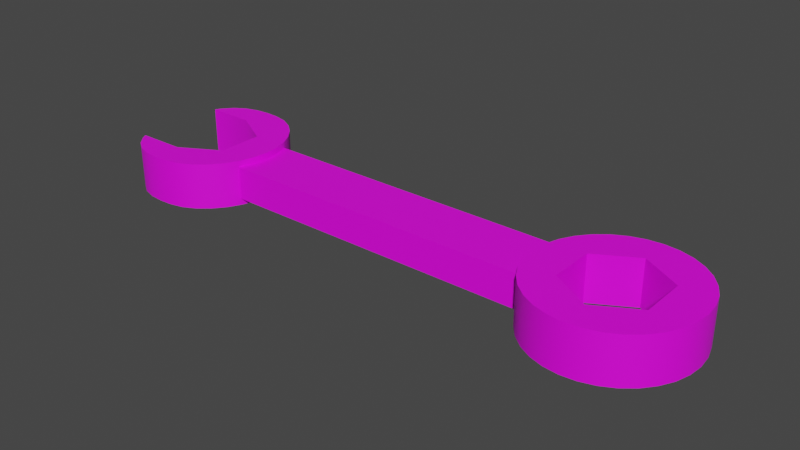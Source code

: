 # Source: Wrench2.blend  (saved by Blender 4.0.36; exported with 4.5.12 LTS)
import bpy
from mathutils import Matrix  # noqa: F401  (used for matrix-valued properties, if any)

bpy.ops.wm.read_factory_settings(use_empty=True)
scene = bpy.context.scene
scene.name = 'Scene'

# ---- collections
col_collection = bpy.data.collections.new('Collection'); scene.collection.children.link(col_collection)

# ---- images (referenced by path relative to the original .blend; pixels are not part of the script)
import os
ASSET_DIR = os.environ.get("B2B_ASSET_DIR", "")  # directory of the original .blend (textures are referenced by path, not embedded)
HERE = os.path.dirname(os.path.abspath(__file__))  # packed textures are extracted next to this script under _unpacked/

def load_image(name, relpath, width, height, colorspace="sRGB"):
    """Load a texture the original file referenced (path relative to the .blend, or extracted next to this script)."""
    p = next((c for c in (os.path.join(HERE, relpath), os.path.join(ASSET_DIR, relpath)) if relpath and os.path.exists(c)), "")
    if p:
        img = bpy.data.images.load(p, check_existing=True)
        img.name = name
    else:  # same state as the original file: an image datablock whose file is absent (Cycles renders it pink)
        img = bpy.data.images.new(name, width, height)
        img.source = "FILE"
        img.filepath = "//" + (relpath or name)
    img.colorspace_settings.name = colorspace
    return img
img_untitled = load_image('Untitled', 'Wrench2_AO.png', 1024, 1024, 'sRGB')

# ---- materials (node trees are filled in below, after node groups)
mat_material = bpy.data.materials.new('Material')
mat_material.alpha_threshold = 0.0
mat_material.roughness = 0.5
mat_material.line_color = (0.0, 0.0, 0.0, 1.0)

# ---- node groups
ng_auto_smooth = bpy.data.node_groups.new('Auto Smooth', 'GeometryNodeTree')
_s = ng_auto_smooth.interface.new_socket(name='Geometry', in_out='OUTPUT', socket_type='NodeSocketGeometry')
_s = ng_auto_smooth.interface.new_socket(name='Geometry', in_out='INPUT', socket_type='NodeSocketGeometry')
_s = ng_auto_smooth.interface.new_socket(name='Angle', in_out='INPUT', socket_type='NodeSocketFloat')
_s.subtype = 'ANGLE'
_s.min_value = 0.0
_s.max_value = 3.142
ng_auto_smooth.is_modifier = True
_N = ng_auto_smooth.nodes; _L = ng_auto_smooth.links
n0 = _N.new('NodeGroupOutput'); n0.name = 'Group Output'; n0.location = (480, -100)
n1 = _N.new('NodeGroupInput'); n1.name = 'Group Input'; n1.location = (-420, -300)
n2 = _N.new('NodeGroupInput'); n2.name = 'Group Input.001'; n2.location = (-60, -100)
n3 = _N.new('GeometryNodeSetShadeSmooth'); n3.name = 'Set Shade Smooth'; n3.location = (120, -100)
n3.domain = 'EDGE'
n4 = _N.new('GeometryNodeSetShadeSmooth'); n4.name = 'Set Shade Smooth.001'; n4.location = (300, -100)
n5 = _N.new('GeometryNodeInputMeshEdgeAngle'); n5.name = 'Edge Angle'; n5.location = (-420, -220)
n6 = _N.new('GeometryNodeInputEdgeSmooth'); n6.name = 'Is Edge Smooth'; n6.location = (-60, -160)
n7 = _N.new('GeometryNodeInputShadeSmooth'); n7.name = 'Is Face Smooth'; n7.location = (-240, -340)
n8 = _N.new('FunctionNodeBooleanMath'); n8.name = 'Boolean Math'; n8.location = (-60, -220)
n9 = _N.new('FunctionNodeCompare'); n9.name = 'Compare'; n9.location = (-240, -180)
n9.operation = 'LESS_EQUAL'
_L.new(n5.outputs[0], n9.inputs[0])
_L.new(n4.outputs[0], n0.inputs[0])
_L.new(n1.outputs[1], n9.inputs[1])
_L.new(n9.outputs[0], n8.inputs[0])
_L.new(n7.outputs[0], n8.inputs[1])
_L.new(n2.outputs[0], n3.inputs[0])
_L.new(n6.outputs[0], n3.inputs[1])
_L.new(n3.outputs[0], n4.inputs[0])
_L.new(n8.outputs[0], n3.inputs[2])
n0.is_active_output = True

# ---- material node trees
mat_material.use_nodes = True; mat_material.node_tree.nodes.clear()
_N = mat_material.node_tree.nodes; _L = mat_material.node_tree.links
n0 = _N.new('ShaderNodeOutputMaterial'); n0.name = 'Material Output'; n0.location = (300, 300)
n1 = _N.new('ShaderNodeTexImage'); n1.name = 'Image Texture'; n1.location = (-392, 214)
n1.image = img_untitled
n2 = _N.new('ShaderNodeBsdfPrincipled'); n2.name = 'Principled BSDF'; n2.location = (10, 300)
n2.distribution = 'GGX'
n2.subsurface_method = 'RANDOM_WALK_SKIN'
n2.inputs[3].default_value = 1.45
n2.inputs[27].default_value = (0.0, 0.0, 0.0, 1.0)
n2.inputs[28].default_value = 1.0
_L.new(n2.outputs[0], n0.inputs[0])
_L.new(n1.outputs[0], n2.inputs[0])
n0.is_active_output = True

# ---- world
world_world = bpy.data.worlds.new('World'); scene.world = world_world
world_world.use_nodes = True; world_world.node_tree.nodes.clear()
_N = world_world.node_tree.nodes; _L = world_world.node_tree.links
n0 = _N.new('ShaderNodeOutputWorld'); n0.name = 'World Output'; n0.location = (300, 300)
n1 = _N.new('ShaderNodeBackground'); n1.name = 'Background'; n1.location = (10, 300)
n1.inputs[0].default_value = (0.05088, 0.05088, 0.05088, 1.0)
_L.new(n1.outputs[0], n0.inputs[0])
n0.is_active_output = True
world_world.color = (0.05088, 0.05088, 0.05088)
world_world.use_sun_shadow = False
world_world.sun_shadow_jitter_overblur = 0.0

# ---- meshes
me_cube_002 = bpy.data.meshes.new('Cube.002')
me_cube_002.from_pydata([(-0.07166, -0.01222, -0.006618), (-0.07166, -0.01222, 0.006618), (-0.07166, 0.01222, -0.006618), (-0.07166, 0.01222, 0.006618), (0.06879, -0.01222, -0.006618), (0.06879, -0.01222, 0.006618), (0.06879, 0.01222, -0.006618), (0.06879, 0.01222, 0.006618), (-0.09599, 0.02981, -0.009248), (-0.1015, 0.02938, -0.009248), (-0.1069, 0.02777, -0.009248), (-0.1115, 0.02477, -0.009248), (-0.115, 0.02082, -0.009248), (-0.115, -0.02082, -0.009248), (-0.1115, -0.02477, -0.009248), (-0.1069, -0.02777, -0.009248), (-0.1015, -0.02938, -0.009248), (-0.09599, -0.02981, -0.009248), (-0.09044, -0.02954, -0.009248), (-0.08486, -0.0283, -0.009248), (-0.07965, -0.02563, -0.009248), (-0.07509, -0.0218, -0.009248), (-0.07132, -0.01713, -0.009248), (-0.06849, -0.0118, -0.009248), (-0.06674, -0.006014, -0.009248), (-0.06615, -9.975e-12, -0.009248), (-0.06674, 0.006014, -0.009248), (-0.06849, 0.0118, -0.009248), (-0.07132, 0.01713, -0.009248), (-0.07509, 0.0218, -0.009248), (-0.07965, 0.02563, -0.009248), (-0.08486, 0.0283, -0.009248), (-0.09044, 0.02954, -0.009248), (-0.1163, 0.01856, -0.009248), (-0.1163, -0.01856, -0.009248), (-0.09704, 0.01836, -0.009248), (-0.09704, -0.01836, -0.009248), (-0.08096, -0.009248, -0.009248), (-0.08096, 0.009248, -0.009248), (0.08798, 0.03083, -0.009248), (0.08196, 0.03023, -0.009248), (0.07618, 0.02848, -0.009248), (0.07085, 0.02563, -0.009248), (0.06618, 0.0218, -0.009248), (0.06235, 0.01713, -0.009248), (0.0595, 0.0118, -0.009248), (0.05774, 0.006014, -0.009248), (0.05715, -9.975e-12, -0.009248), (0.05774, -0.006014, -0.009248), (0.0595, -0.0118, -0.009248), (0.06235, -0.01713, -0.009248), (0.06618, -0.0218, -0.009248), (0.07085, -0.02563, -0.009248), (0.07618, -0.02848, -0.009248), (0.08196, -0.03023, -0.009248), (0.08798, -0.03083, -0.009248), (0.09399, -0.03023, -0.009248), (0.09977, -0.02848, -0.009248), (0.1051, -0.02563, -0.009248), (0.1098, -0.0218, -0.009248), (0.1136, -0.01713, -0.009248), (0.1165, -0.0118, -0.009248), (0.1182, -0.006014, -0.009248), (0.1188, -9.975e-12, -0.009248), (0.1182, 0.006014, -0.009248), (0.1165, 0.0118, -0.009248), (0.1136, 0.01713, -0.009248), (0.1098, 0.0218, -0.009248), (0.1051, 0.02563, -0.009248), (0.09977, 0.02848, -0.009248), (0.09399, 0.03023, -0.009248), (0.08798, 0.0185, -0.009248), (0.07196, 0.009248, -0.009248), (0.07196, -0.009248, -0.009248), (0.08798, -0.0185, -0.009248), (0.104, -0.009248, -0.009248), (0.104, 0.009248, -0.009248), (-0.09599, 0.02981, 0.009248), (-0.1015, 0.02938, 0.009248), (-0.1069, 0.02777, 0.009248), (-0.1115, 0.02477, 0.009248), (-0.115, 0.02082, 0.009248), (-0.115, -0.02082, 0.009248), (-0.1115, -0.02477, 0.009248), (-0.1069, -0.02777, 0.009248), (-0.1015, -0.02938, 0.009248), (-0.09599, -0.02981, 0.009248), (-0.09044, -0.02954, 0.009248), (-0.08486, -0.0283, 0.009248), (-0.07965, -0.02563, 0.009248), (-0.07509, -0.0218, 0.009248), (-0.07132, -0.01713, 0.009248), (-0.06849, -0.0118, 0.009248), (-0.06674, -0.006014, 0.009248), (-0.06615, -9.975e-12, 0.009248), (-0.06674, 0.006014, 0.009248), (-0.06849, 0.0118, 0.009248), (-0.07132, 0.01713, 0.009248), (-0.07509, 0.0218, 0.009248), (-0.07965, 0.02563, 0.009248), (-0.08486, 0.0283, 0.009248), (-0.09044, 0.02954, 0.009248), (-0.1163, 0.01856, 0.009248), (-0.1163, -0.01856, 0.009248), (-0.09704, 0.01836, 0.009248), (-0.09704, -0.01836, 0.009248), (-0.08096, -0.009248, 0.009248), (-0.08096, 0.009248, 0.009248), (0.08798, 0.03083, 0.009248), (0.08196, 0.03023, 0.009248), (0.07618, 0.02848, 0.009248), (0.07085, 0.02563, 0.009248), (0.06618, 0.0218, 0.009248), (0.06235, 0.01713, 0.009248), (0.0595, 0.0118, 0.009248), (0.05774, 0.006014, 0.009248), (0.05715, -9.975e-12, 0.009248), (0.05774, -0.006014, 0.009248), (0.0595, -0.0118, 0.009248), (0.06235, -0.01713, 0.009248), (0.06618, -0.0218, 0.009248), (0.07085, -0.02563, 0.009248), (0.07618, -0.02848, 0.009248), (0.08196, -0.03023, 0.009248), (0.08798, -0.03083, 0.009248), (0.09399, -0.03023, 0.009248), (0.09977, -0.02848, 0.009248), (0.1051, -0.02563, 0.009248), (0.1098, -0.0218, 0.009248), (0.1136, -0.01713, 0.009248), (0.1165, -0.0118, 0.009248), (0.1182, -0.006014, 0.009248), (0.1188, -9.975e-12, 0.009248), (0.1182, 0.006014, 0.009248), (0.1165, 0.0118, 0.009248), (0.1136, 0.01713, 0.009248), (0.1098, 0.0218, 0.009248), (0.1051, 0.02563, 0.009248), (0.09977, 0.02848, 0.009248), (0.09399, 0.03023, 0.009248), (0.08798, 0.0185, 0.009248), (0.07196, 0.009248, 0.009248), (0.07196, -0.009248, 0.009248), (0.08798, -0.0185, 0.009248), (0.104, -0.009248, 0.009248), (0.104, 0.009248, 0.009248)], [], [(3, 6, 2), (5, 0, 4), (6, 0, 2), (3, 5, 7), (111, 112, 141), (20, 36, 37), (58, 57, 74), (144, 143, 127), (106, 94, 107), (94, 24, 25), (95, 25, 26), (96, 26, 27), (97, 27, 28), (98, 28, 29), (99, 29, 30), (100, 30, 31), (101, 31, 32), (77, 32, 8), (82, 34, 13), (104, 33, 35), (78, 8, 9), (103, 36, 34), (79, 9, 10), (105, 37, 36), (80, 10, 11), (81, 11, 12), (107, 35, 38), (102, 12, 33), (83, 13, 14), (84, 14, 15), (85, 15, 16), (86, 16, 17), (87, 17, 18), (88, 18, 19), (89, 19, 20), (90, 20, 21), (91, 21, 22), (92, 22, 23), (93, 23, 24), (38, 106, 107), (68, 76, 71), (120, 50, 51), (134, 64, 65), (121, 51, 52), (135, 65, 66), (122, 52, 53), (109, 39, 40), (136, 66, 67), (123, 53, 54), (110, 40, 41), (137, 67, 68), (124, 54, 55), (111, 41, 42), (138, 68, 69), (125, 55, 56), (112, 42, 43), (139, 69, 70), (126, 56, 57), (113, 43, 44), (108, 70, 39), (127, 57, 58), (114, 44, 45), (140, 72, 71), (128, 58, 59), (115, 45, 46), (141, 73, 72), (129, 59, 60), (116, 46, 47), (142, 74, 73), (130, 60, 61), (117, 47, 48), (143, 75, 74), (131, 61, 62), (118, 48, 49), (144, 76, 75), (132, 62, 63), (119, 49, 50), (145, 71, 76), (133, 63, 64), (3, 7, 6), (5, 1, 0), (6, 4, 0), (3, 1, 5), (112, 113, 141), (113, 114, 141), (114, 115, 141), (115, 116, 141), (116, 117, 142), (117, 118, 142), (118, 119, 142), (119, 120, 142), (120, 121, 142), (121, 122, 143), (142, 121, 143), (122, 123, 143), (123, 124, 143), (141, 140, 111), (140, 108, 109), (140, 109, 110), (140, 110, 111), (142, 141, 116), (24, 23, 37), (23, 22, 37), (22, 21, 37), (21, 20, 37), (20, 19, 36), (19, 18, 36), (18, 17, 36), (17, 16, 36), (16, 15, 36), (15, 14, 36), (14, 13, 36), (13, 34, 36), (25, 24, 37), (27, 26, 38), (26, 25, 38), (29, 28, 38), (28, 27, 38), (31, 30, 35), (30, 29, 38), (8, 32, 35), (32, 31, 35), (10, 9, 35), (9, 8, 35), (12, 11, 35), (11, 10, 35), (35, 33, 12), (30, 38, 35), (38, 25, 37), (51, 50, 73), (74, 75, 58), (75, 60, 59), (51, 73, 52), (73, 74, 52), (53, 52, 74), (55, 54, 74), (54, 53, 74), (57, 56, 74), (56, 55, 74), (59, 58, 75), (143, 124, 125), (125, 126, 143), (126, 127, 143), (127, 128, 144), (128, 129, 144), (129, 130, 144), (130, 131, 144), (131, 132, 144), (132, 133, 145), (133, 134, 145), (134, 135, 145), (135, 136, 145), (136, 137, 145), (137, 138, 140), (138, 139, 140), (139, 108, 140), (140, 145, 137), (132, 145, 144), (79, 80, 104), (80, 81, 104), (81, 102, 104), (77, 78, 104), (78, 79, 104), (100, 101, 104), (101, 77, 104), (98, 99, 107), (99, 100, 104), (107, 99, 104), (96, 97, 107), (97, 98, 107), (94, 95, 107), (95, 96, 107), (92, 93, 106), (93, 94, 106), (90, 91, 106), (91, 92, 106), (88, 89, 105), (89, 90, 106), (86, 87, 105), (87, 88, 105), (84, 85, 105), (85, 86, 105), (82, 83, 105), (83, 84, 105), (105, 103, 82), (89, 106, 105), (94, 93, 24), (95, 94, 25), (96, 95, 26), (97, 96, 27), (98, 97, 28), (99, 98, 29), (100, 99, 30), (101, 100, 31), (77, 101, 32), (82, 103, 34), (104, 102, 33), (78, 77, 8), (103, 105, 36), (79, 78, 9), (105, 106, 37), (80, 79, 10), (81, 80, 11), (107, 104, 35), (102, 81, 12), (83, 82, 13), (84, 83, 14), (85, 84, 15), (86, 85, 16), (87, 86, 17), (88, 87, 18), (89, 88, 19), (90, 89, 20), (91, 90, 21), (92, 91, 22), (93, 92, 23), (38, 37, 106), (72, 73, 47), (73, 50, 49), (72, 47, 46), (49, 48, 73), (48, 47, 73), (46, 45, 72), (45, 44, 72), (44, 43, 72), (43, 42, 72), (42, 41, 71), (41, 40, 71), (40, 39, 71), (39, 70, 71), (70, 69, 71), (69, 68, 71), (68, 67, 76), (67, 66, 76), (66, 65, 76), (65, 64, 76), (64, 63, 76), (63, 62, 75), (76, 63, 75), (62, 61, 75), (61, 60, 75), (72, 42, 71), (120, 119, 50), (134, 133, 64), (121, 120, 51), (135, 134, 65), (122, 121, 52), (109, 108, 39), (136, 135, 66), (123, 122, 53), (110, 109, 40), (137, 136, 67), (124, 123, 54), (111, 110, 41), (138, 137, 68), (125, 124, 55), (112, 111, 42), (139, 138, 69), (126, 125, 56), (113, 112, 43), (108, 139, 70), (127, 126, 57), (114, 113, 44), (140, 141, 72), (128, 127, 58), (115, 114, 45), (141, 142, 73), (129, 128, 59), (116, 115, 46), (142, 143, 74), (130, 129, 60), (117, 116, 47), (143, 144, 75), (131, 130, 61), (118, 117, 48), (144, 145, 76), (132, 131, 62), (119, 118, 49), (145, 140, 71), (133, 132, 63)])
me_cube_002.polygons.foreach_set('use_smooth', [True] * 280)
_k = set([(8, 9), (8, 32), (9, 10), (10, 11), (11, 12), (12, 33), (13, 14), (13, 34), (14, 15), (15, 16), (16, 17), (17, 18), (18, 19), (19, 20), (20, 21), (21, 22), (22, 23), (23, 24), (24, 25), (25, 26), (26, 27), (27, 28), (28, 29), (29, 30), (30, 31), (31, 32), (33, 35), (33, 102), (34, 36), (34, 103), (35, 38), (36, 37), (37, 38), (39, 40), (39, 70), (40, 41), (41, 42), (42, 43), (43, 44), (44, 45), (45, 46), (46, 47), (47, 48), (48, 49), (49, 50), (50, 51), (51, 52), (52, 53), (53, 54), (54, 55), (55, 56), (56, 57), (57, 58), (58, 59), (59, 60), (60, 61), (61, 62), (62, 63), (63, 64), (64, 65), (65, 66), (66, 67), (67, 68), (68, 69), (69, 70), (71, 72), (71, 76), (71, 140), (72, 73), (75, 76), (77, 78), (77, 101), (78, 79), (79, 80), (80, 81), (81, 102), (82, 83), (82, 103), (83, 84), (84, 85), (85, 86), (86, 87), (87, 88), (88, 89), (89, 90), (90, 91), (91, 92), (92, 93), (93, 94), (94, 95), (95, 96), (96, 97), (97, 98), (98, 99), (99, 100), (100, 101), (102, 104), (103, 105), (104, 107), (105, 106), (106, 107), (108, 109), (108, 139), (109, 110), (110, 111), (111, 112), (112, 113), (113, 114), (114, 115), (115, 116), (116, 117), (117, 118), (118, 119), (119, 120), (120, 121), (121, 122), (122, 123), (123, 124), (124, 125), (125, 126), (126, 127), (127, 128), (128, 129), (129, 130), (130, 131), (131, 132), (132, 133), (133, 134), (134, 135), (135, 136), (136, 137), (137, 138), (138, 139), (140, 141), (140, 145), (141, 142), (142, 143), (143, 144), (144, 145)])
me_cube_002.attributes.new('sharp_edge', 'BOOLEAN', 'EDGE').data.foreach_set('value', [ (min(e.vertices), max(e.vertices)) in _k for e in me_cube_002.edges])
_uv = me_cube_002.uv_layers.new(name='UVMap')
_uv.uv.foreach_set('vector', [0.9316, 0.6837, 0.9957, 0.003068, 0.9957, 0.6837, 0.8519, 0.6855, 0.9161, 0.004883, 0.9161, 0.6855, 0.8441, 0.6855, 0.7257, 0.004883, 0.8441, 0.004883, 0.7179, 0.6855, 0.5995, 0.004883, 0.7179, 0.004883, 0.2887, 0.2629, 0.2944, 0.2342, 0.3612, 0.2302, 0.0693, 0.3361, 0.1536, 0.3714, 0.07566, 0.4155, 0.223, 0.02083, 0.2473, 0.03709, 0.2316, 0.1103, 0.5134, 0.3249, 0.5164, 0.2353, 0.586, 0.2922, 0.3307, 0.4937, 0.4025, 0.5385, 0.3307, 0.5833, 0.3213, 0.8045, 0.3505, 0.8941, 0.3213, 0.8941, 0.2922, 0.8045, 0.3213, 0.8941, 0.2922, 0.8941, 0.2641, 0.8045, 0.2922, 0.8941, 0.2641, 0.8941, 0.2383, 0.8045, 0.2641, 0.8941, 0.2383, 0.8941, 0.2157, 0.8045, 0.2383, 0.8941, 0.2157, 0.8941, 0.1937, 0.8045, 0.2157, 0.8941, 0.1937, 0.8941, 0.1684, 0.8045, 0.1937, 0.8941, 0.1684, 0.8941, 0.1414, 0.8045, 0.1684, 0.8941, 0.1414, 0.8941, 0.1145, 0.8045, 0.1414, 0.8941, 0.1145, 0.8941, 0.6224, 0.8045, 0.6334, 0.8941, 0.6224, 0.8941, 0.8587, 0.7014, 0.9437, 0.7828, 0.8587, 0.7828, 0.08758, 0.8045, 0.1145, 0.8941, 0.08758, 0.8941, 0.5297, 0.7014, 0.6147, 0.7828, 0.5297, 0.7828, 0.06146, 0.8045, 0.08758, 0.8941, 0.06146, 0.8941, 0.6147, 0.7014, 0.696, 0.7828, 0.6147, 0.7828, 0.0393, 0.8045, 0.06146, 0.8941, 0.0393, 0.8941, 0.0202, 0.8045, 0.0393, 0.8941, 0.0202, 0.8941, 0.7774, 0.7014, 0.8587, 0.7828, 0.7774, 0.7828, 0.009223, 0.8045, 0.0202, 0.8941, 0.009223, 0.8941, 0.6033, 0.8045, 0.6224, 0.8941, 0.6033, 0.8941, 0.5812, 0.8045, 0.6033, 0.8941, 0.5812, 0.8941, 0.555, 0.8045, 0.5812, 0.8941, 0.555, 0.8941, 0.5281, 0.8045, 0.555, 0.8941, 0.5281, 0.8941, 0.5012, 0.8045, 0.5281, 0.8941, 0.5012, 0.8941, 0.4742, 0.8045, 0.5012, 0.8941, 0.4742, 0.8941, 0.449, 0.8045, 0.4742, 0.8941, 0.449, 0.8941, 0.4269, 0.8045, 0.449, 0.8941, 0.4269, 0.8941, 0.4043, 0.8045, 0.4269, 0.8941, 0.4043, 0.8941, 0.3785, 0.8045, 0.4043, 0.8941, 0.3785, 0.8941, 0.3505, 0.8045, 0.3785, 0.8941, 0.3505, 0.8941, 0.7774, 0.7828, 0.696, 0.7014, 0.7774, 0.7014, 0.003906, 0.1379, 0.07645, 0.1052, 0.07352, 0.1948, 0.4313, 0.9026, 0.4539, 0.9922, 0.4313, 0.9922, 0.0572, 0.9026, 0.08522, 0.9923, 0.0572, 0.9923, 0.4086, 0.9026, 0.4313, 0.9922, 0.4086, 0.9922, 0.03138, 0.9026, 0.0572, 0.9923, 0.03138, 0.9923, 0.3827, 0.9026, 0.4086, 0.9922, 0.3827, 0.9922, 0.7191, 0.9026, 0.7483, 0.9922, 0.7191, 0.9922, 0.008741, 0.9026, 0.03138, 0.9923, 0.008741, 0.9923, 0.3547, 0.9026, 0.3827, 0.9922, 0.3547, 0.9922, 0.6911, 0.9026, 0.7191, 0.9922, 0.6911, 0.9922, 0.8312, 0.9026, 0.8538, 0.9922, 0.8312, 0.9922, 0.3255, 0.9026, 0.3547, 0.9922, 0.3255, 0.9922, 0.6652, 0.9026, 0.6911, 0.9922, 0.6652, 0.9922, 0.8054, 0.9026, 0.8312, 0.9922, 0.8054, 0.9922, 0.2964, 0.9026, 0.3255, 0.9922, 0.2964, 0.9922, 0.6425, 0.9026, 0.6652, 0.9922, 0.6425, 0.9922, 0.7774, 0.9026, 0.8054, 0.9922, 0.7774, 0.9922, 0.2684, 0.9026, 0.2964, 0.9922, 0.2684, 0.9922, 0.6199, 0.9026, 0.6425, 0.9922, 0.6199, 0.9922, 0.7483, 0.9026, 0.7774, 0.9922, 0.7483, 0.9922, 0.2426, 0.9026, 0.2684, 0.9922, 0.2426, 0.9922, 0.5941, 0.9026, 0.6199, 0.9922, 0.5941, 0.9922, 0.4836, 0.7831, 0.4048, 0.7043, 0.4836, 0.7043, 0.22, 0.9026, 0.2426, 0.9922, 0.22, 0.9922, 0.5661, 0.9026, 0.5941, 0.9922, 0.5661, 0.9922, 0.4048, 0.7831, 0.3259, 0.7043, 0.4048, 0.7043, 0.1974, 0.9026, 0.22, 0.9922, 0.1974, 0.9923, 0.5369, 0.9026, 0.5661, 0.9922, 0.5369, 0.9922, 0.3259, 0.7831, 0.2471, 0.7043, 0.3259, 0.7043, 0.1715, 0.9026, 0.1974, 0.9923, 0.1715, 0.9923, 0.5078, 0.9026, 0.5369, 0.9922, 0.5078, 0.9922, 0.2471, 0.7831, 0.1682, 0.7043, 0.2471, 0.7043, 0.1435, 0.9026, 0.1715, 0.9923, 0.1435, 0.9923, 0.4798, 0.9026, 0.5078, 0.9922, 0.4798, 0.9922, 0.1682, 0.7831, 0.08939, 0.7043, 0.1682, 0.7043, 0.1144, 0.9026, 0.1435, 0.9923, 0.1144, 0.9923, 0.4539, 0.9026, 0.4798, 0.9922, 0.4539, 0.9922, 0.08939, 0.7831, 0.01054, 0.7043, 0.08939, 0.7043, 0.08522, 0.9026, 0.1144, 0.9923, 0.08522, 0.9923, 0.9316, 0.6837, 0.9316, 0.003068, 0.9957, 0.003068, 0.8519, 0.6855, 0.8519, 0.004883, 0.9161, 0.004883, 0.8441, 0.6855, 0.7257, 0.6855, 0.7257, 0.004883, 0.7179, 0.6855, 0.5995, 0.6855, 0.5995, 0.004883, 0.2944, 0.2342, 0.3056, 0.2071, 0.3612, 0.2302, 0.3056, 0.2071, 0.3218, 0.1828, 0.3612, 0.2302, 0.3218, 0.1828, 0.3426, 0.1621, 0.3612, 0.2302, 0.3426, 0.1621, 0.3669, 0.1458, 0.3612, 0.2302, 0.3669, 0.1458, 0.394, 0.1346, 0.4402, 0.188, 0.394, 0.1346, 0.4227, 0.1289, 0.4402, 0.188, 0.4227, 0.1289, 0.452, 0.1289, 0.4402, 0.188, 0.452, 0.1289, 0.4807, 0.1346, 0.4402, 0.188, 0.4807, 0.1346, 0.5077, 0.1458, 0.4402, 0.188, 0.5077, 0.1458, 0.5321, 0.1621, 0.5164, 0.2353, 0.4402, 0.188, 0.5077, 0.1458, 0.5164, 0.2353, 0.5321, 0.1621, 0.5528, 0.1828, 0.5164, 0.2353, 0.5528, 0.1828, 0.5691, 0.2071, 0.5164, 0.2353, 0.3612, 0.2302, 0.3583, 0.3198, 0.2887, 0.2629, 0.3583, 0.3198, 0.3056, 0.348, 0.2944, 0.3209, 0.3583, 0.3198, 0.2944, 0.3209, 0.2887, 0.2922, 0.3583, 0.3198, 0.2887, 0.2922, 0.2887, 0.2629, 0.4402, 0.188, 0.3612, 0.2302, 0.3669, 0.1458, 0.006777, 0.4312, 0.01526, 0.4032, 0.07566, 0.4155, 0.01526, 0.4032, 0.02895, 0.3774, 0.07566, 0.4155, 0.02895, 0.3774, 0.04723, 0.3547, 0.07566, 0.4155, 0.04723, 0.3547, 0.0693, 0.3361, 0.07566, 0.4155, 0.0693, 0.3361, 0.09457, 0.3232, 0.1536, 0.3714, 0.09457, 0.3232, 0.1216, 0.3172, 0.1536, 0.3714, 0.1216, 0.3172, 0.1485, 0.3159, 0.1536, 0.3714, 0.1485, 0.3159, 0.1754, 0.318, 0.1536, 0.3714, 0.1754, 0.318, 0.2015, 0.3258, 0.1536, 0.3714, 0.2015, 0.3258, 0.2237, 0.3403, 0.1536, 0.3714, 0.2237, 0.3403, 0.2408, 0.3594, 0.1536, 0.3714, 0.2408, 0.3594, 0.2471, 0.3704, 0.1536, 0.3714, 0.003906, 0.4603, 0.006777, 0.4312, 0.07566, 0.4155, 0.01526, 0.5175, 0.006777, 0.4895, 0.07566, 0.5052, 0.006777, 0.4895, 0.003906, 0.4603, 0.07566, 0.5052, 0.04723, 0.566, 0.02895, 0.5433, 0.07566, 0.5052, 0.02895, 0.5433, 0.01526, 0.5175, 0.07566, 0.5052, 0.09457, 0.5975, 0.0693, 0.5845, 0.1536, 0.5493, 0.0693, 0.5845, 0.04723, 0.566, 0.07566, 0.5052, 0.1485, 0.6048, 0.1216, 0.6035, 0.1536, 0.5493, 0.1216, 0.6035, 0.09457, 0.5975, 0.1536, 0.5493, 0.2015, 0.5949, 0.1754, 0.6027, 0.1536, 0.5493, 0.1754, 0.6027, 0.1485, 0.6048, 0.1536, 0.5493, 0.2408, 0.5613, 0.2237, 0.5804, 0.1536, 0.5493, 0.2237, 0.5804, 0.2015, 0.5949, 0.1536, 0.5493, 0.1536, 0.5493, 0.2471, 0.5503, 0.2408, 0.5613, 0.0693, 0.5845, 0.07566, 0.5052, 0.1536, 0.5493, 0.07566, 0.5052, 0.003906, 0.4603, 0.07566, 0.4155, 0.2955, 0.1959, 0.2843, 0.223, 0.2287, 0.1999, 0.2316, 0.1103, 0.1555, 0.06299, 0.223, 0.02083, 0.1555, 0.06299, 0.1672, 0.003906, 0.1959, 0.009619, 0.2955, 0.1959, 0.2287, 0.1999, 0.3012, 0.1672, 0.2287, 0.1999, 0.2316, 0.1103, 0.3012, 0.1672, 0.3012, 0.1379, 0.3012, 0.1672, 0.2316, 0.1103, 0.2843, 0.08215, 0.2955, 0.1092, 0.2316, 0.1103, 0.2955, 0.1092, 0.3012, 0.1379, 0.2316, 0.1103, 0.2473, 0.03709, 0.268, 0.0578, 0.2316, 0.1103, 0.268, 0.0578, 0.2843, 0.08215, 0.2316, 0.1103, 0.1959, 0.009619, 0.223, 0.02083, 0.1555, 0.06299, 0.5164, 0.2353, 0.5691, 0.2071, 0.5803, 0.2342, 0.5803, 0.2342, 0.586, 0.2629, 0.5164, 0.2353, 0.586, 0.2629, 0.586, 0.2922, 0.5164, 0.2353, 0.586, 0.2922, 0.5803, 0.3209, 0.5134, 0.3249, 0.5803, 0.3209, 0.5691, 0.348, 0.5134, 0.3249, 0.5691, 0.348, 0.5528, 0.3723, 0.5134, 0.3249, 0.5528, 0.3723, 0.5321, 0.393, 0.5134, 0.3249, 0.5321, 0.393, 0.5077, 0.4093, 0.5134, 0.3249, 0.5077, 0.4093, 0.4807, 0.4205, 0.4344, 0.3671, 0.4807, 0.4205, 0.452, 0.4262, 0.4344, 0.3671, 0.452, 0.4262, 0.4227, 0.4262, 0.4344, 0.3671, 0.4227, 0.4262, 0.394, 0.4205, 0.4344, 0.3671, 0.394, 0.4205, 0.3669, 0.4093, 0.4344, 0.3671, 0.3669, 0.4093, 0.3426, 0.393, 0.3583, 0.3198, 0.3426, 0.393, 0.3218, 0.3723, 0.3583, 0.3198, 0.3218, 0.3723, 0.3056, 0.348, 0.3583, 0.3198, 0.3583, 0.3198, 0.4344, 0.3671, 0.3669, 0.4093, 0.5077, 0.4093, 0.4344, 0.3671, 0.5134, 0.3249, 0.2048, 0.6731, 0.1827, 0.6585, 0.2528, 0.6275, 0.1827, 0.6585, 0.1656, 0.6394, 0.2528, 0.6275, 0.1656, 0.6394, 0.1592, 0.6284, 0.2528, 0.6275, 0.2579, 0.6829, 0.2309, 0.6808, 0.2528, 0.6275, 0.2309, 0.6808, 0.2048, 0.6731, 0.2528, 0.6275, 0.3118, 0.6756, 0.2848, 0.6816, 0.2528, 0.6275, 0.2848, 0.6816, 0.2579, 0.6829, 0.2528, 0.6275, 0.3592, 0.6441, 0.3371, 0.6627, 0.3307, 0.5833, 0.3371, 0.6627, 0.3118, 0.6756, 0.2528, 0.6275, 0.3307, 0.5833, 0.3371, 0.6627, 0.2528, 0.6275, 0.3911, 0.5956, 0.3774, 0.6215, 0.3307, 0.5833, 0.3774, 0.6215, 0.3592, 0.6441, 0.3307, 0.5833, 0.4025, 0.5385, 0.3996, 0.5676, 0.3307, 0.5833, 0.3996, 0.5676, 0.3911, 0.5956, 0.3307, 0.5833, 0.3911, 0.4813, 0.3996, 0.5093, 0.3307, 0.4937, 0.3996, 0.5093, 0.4025, 0.5385, 0.3307, 0.4937, 0.3592, 0.4328, 0.3774, 0.4555, 0.3307, 0.4937, 0.3774, 0.4555, 0.3911, 0.4813, 0.3307, 0.4937, 0.3118, 0.4013, 0.3371, 0.4143, 0.2528, 0.4495, 0.3371, 0.4143, 0.3592, 0.4328, 0.3307, 0.4937, 0.2579, 0.394, 0.2848, 0.3953, 0.2528, 0.4495, 0.2848, 0.3953, 0.3118, 0.4013, 0.2528, 0.4495, 0.2048, 0.4039, 0.2309, 0.3961, 0.2528, 0.4495, 0.2309, 0.3961, 0.2579, 0.394, 0.2528, 0.4495, 0.1656, 0.4376, 0.1827, 0.4185, 0.2528, 0.4495, 0.1827, 0.4185, 0.2048, 0.4039, 0.2528, 0.4495, 0.2528, 0.4495, 0.1592, 0.4485, 0.1656, 0.4376, 0.3371, 0.4143, 0.3307, 0.4937, 0.2528, 0.4495, 0.3213, 0.8045, 0.3505, 0.8045, 0.3505, 0.8941, 0.2922, 0.8045, 0.3213, 0.8045, 0.3213, 0.8941, 0.2641, 0.8045, 0.2922, 0.8045, 0.2922, 0.8941, 0.2383, 0.8045, 0.2641, 0.8045, 0.2641, 0.8941, 0.2157, 0.8045, 0.2383, 0.8045, 0.2383, 0.8941, 0.1937, 0.8045, 0.2157, 0.8045, 0.2157, 0.8941, 0.1684, 0.8045, 0.1937, 0.8045, 0.1937, 0.8941, 0.1414, 0.8045, 0.1684, 0.8045, 0.1684, 0.8941, 0.1145, 0.8045, 0.1414, 0.8045, 0.1414, 0.8941, 0.6224, 0.8045, 0.6334, 0.8045, 0.6334, 0.8941, 0.8587, 0.7014, 0.9437, 0.7014, 0.9437, 0.7828, 0.08758, 0.8045, 0.1145, 0.8045, 0.1145, 0.8941, 0.5297, 0.7014, 0.6147, 0.7014, 0.6147, 0.7828, 0.06146, 0.8045, 0.08758, 0.8045, 0.08758, 0.8941, 0.6147, 0.7014, 0.696, 0.7014, 0.696, 0.7828, 0.0393, 0.8045, 0.06146, 0.8045, 0.06146, 0.8941, 0.0202, 0.8045, 0.0393, 0.8045, 0.0393, 0.8941, 0.7774, 0.7014, 0.8587, 0.7014, 0.8587, 0.7828, 0.009223, 0.8045, 0.0202, 0.8045, 0.0202, 0.8941, 0.6033, 0.8045, 0.6224, 0.8045, 0.6224, 0.8941, 0.5812, 0.8045, 0.6033, 0.8045, 0.6033, 0.8941, 0.555, 0.8045, 0.5812, 0.8045, 0.5812, 0.8941, 0.5281, 0.8045, 0.555, 0.8045, 0.555, 0.8941, 0.5012, 0.8045, 0.5281, 0.8045, 0.5281, 0.8941, 0.4742, 0.8045, 0.5012, 0.8045, 0.5012, 0.8941, 0.449, 0.8045, 0.4742, 0.8045, 0.4742, 0.8941, 0.4269, 0.8045, 0.449, 0.8045, 0.449, 0.8941, 0.4043, 0.8045, 0.4269, 0.8045, 0.4269, 0.8941, 0.3785, 0.8045, 0.4043, 0.8045, 0.4043, 0.8941, 0.3505, 0.8045, 0.3785, 0.8045, 0.3785, 0.8941, 0.7774, 0.7828, 0.696, 0.7828, 0.696, 0.7014, 0.1496, 0.2421, 0.2287, 0.1999, 0.223, 0.2843, 0.2287, 0.1999, 0.2843, 0.223, 0.268, 0.2473, 0.1496, 0.2421, 0.223, 0.2843, 0.1959, 0.2955, 0.268, 0.2473, 0.2473, 0.268, 0.2287, 0.1999, 0.2473, 0.268, 0.223, 0.2843, 0.2287, 0.1999, 0.1959, 0.2955, 0.1672, 0.3012, 0.1496, 0.2421, 0.1672, 0.3012, 0.1379, 0.3012, 0.1496, 0.2421, 0.1379, 0.3012, 0.1092, 0.2955, 0.1496, 0.2421, 0.1092, 0.2955, 0.08215, 0.2843, 0.1496, 0.2421, 0.08215, 0.2843, 0.0578, 0.268, 0.07352, 0.1948, 0.0578, 0.268, 0.03709, 0.2473, 0.07352, 0.1948, 0.03709, 0.2473, 0.02083, 0.223, 0.07352, 0.1948, 0.02083, 0.223, 0.009619, 0.1959, 0.07352, 0.1948, 0.009619, 0.1959, 0.003906, 0.1672, 0.07352, 0.1948, 0.003906, 0.1672, 0.003906, 0.1379, 0.07352, 0.1948, 0.003906, 0.1379, 0.009619, 0.1092, 0.07645, 0.1052, 0.009619, 0.1092, 0.02083, 0.08215, 0.07645, 0.1052, 0.02083, 0.08215, 0.03709, 0.0578, 0.07645, 0.1052, 0.03709, 0.0578, 0.0578, 0.03709, 0.07645, 0.1052, 0.0578, 0.03709, 0.08215, 0.02083, 0.07645, 0.1052, 0.08215, 0.02083, 0.1092, 0.009619, 0.1555, 0.06299, 0.07645, 0.1052, 0.08215, 0.02083, 0.1555, 0.06299, 0.1092, 0.009619, 0.1379, 0.003906, 0.1555, 0.06299, 0.1379, 0.003906, 0.1672, 0.003906, 0.1555, 0.06299, 0.1496, 0.2421, 0.08215, 0.2843, 0.07352, 0.1948, 0.4313, 0.9026, 0.4539, 0.9026, 0.4539, 0.9922, 0.0572, 0.9026, 0.08522, 0.9026, 0.08522, 0.9923, 0.4086, 0.9026, 0.4313, 0.9026, 0.4313, 0.9922, 0.03138, 0.9026, 0.0572, 0.9026, 0.0572, 0.9923, 0.3827, 0.9026, 0.4086, 0.9026, 0.4086, 0.9922, 0.7191, 0.9026, 0.7483, 0.9026, 0.7483, 0.9922, 0.008741, 0.9026, 0.03138, 0.9026, 0.03138, 0.9923, 0.3547, 0.9026, 0.3827, 0.9026, 0.3827, 0.9922, 0.6911, 0.9026, 0.7191, 0.9026, 0.7191, 0.9922, 0.8312, 0.9026, 0.8538, 0.9026, 0.8538, 0.9922, 0.3255, 0.9026, 0.3547, 0.9026, 0.3547, 0.9922, 0.6652, 0.9026, 0.6911, 0.9026, 0.6911, 0.9922, 0.8054, 0.9026, 0.8312, 0.9026, 0.8312, 0.9922, 0.2964, 0.9026, 0.3255, 0.9026, 0.3255, 0.9922, 0.6425, 0.9026, 0.6652, 0.9026, 0.6652, 0.9922, 0.7774, 0.9026, 0.8054, 0.9026, 0.8054, 0.9922, 0.2684, 0.9026, 0.2964, 0.9026, 0.2964, 0.9922, 0.6199, 0.9026, 0.6425, 0.9026, 0.6425, 0.9922, 0.7483, 0.9026, 0.7774, 0.9026, 0.7774, 0.9922, 0.2426, 0.9026, 0.2684, 0.9026, 0.2684, 0.9922, 0.5941, 0.9026, 0.6199, 0.9026, 0.6199, 0.9922, 0.4836, 0.7831, 0.4048, 0.7831, 0.4048, 0.7043, 0.22, 0.9026, 0.2426, 0.9026, 0.2426, 0.9922, 0.5661, 0.9026, 0.5941, 0.9026, 0.5941, 0.9922, 0.4048, 0.7831, 0.3259, 0.7831, 0.3259, 0.7043, 0.1974, 0.9026, 0.22, 0.9026, 0.22, 0.9922, 0.5369, 0.9026, 0.5661, 0.9026, 0.5661, 0.9922, 0.3259, 0.7831, 0.2471, 0.7831, 0.2471, 0.7043, 0.1715, 0.9026, 0.1974, 0.9026, 0.1974, 0.9923, 0.5078, 0.9026, 0.5369, 0.9026, 0.5369, 0.9922, 0.2471, 0.7831, 0.1682, 0.7831, 0.1682, 0.7043, 0.1435, 0.9026, 0.1715, 0.9026, 0.1715, 0.9923, 0.4798, 0.9026, 0.5078, 0.9026, 0.5078, 0.9922, 0.1682, 0.7831, 0.08939, 0.7831, 0.08939, 0.7043, 0.1144, 0.9026, 0.1435, 0.9026, 0.1435, 0.9923, 0.4539, 0.9026, 0.4798, 0.9026, 0.4798, 0.9922, 0.08939, 0.7831, 0.01054, 0.7831, 0.01054, 0.7043, 0.08522, 0.9026, 0.1144, 0.9026, 0.1144, 0.9923])
me_cube_002.materials.append(mat_material)
me_cube_002.update()

# ---- objects
ob_cube = bpy.data.objects.new('Cube', me_cube_002)

# ---- transforms, parenting, visibility, modifiers, constraints
ob_cube.location = (0.0, 0.0, 0.0)
_m = ob_cube.modifiers.new('Auto Smooth', 'NODES')
_m.node_group = ng_auto_smooth
_gi = [s.identifier for s in ng_auto_smooth.interface.items_tree if s.item_type == 'SOCKET' and s.in_out == 'INPUT']
_m[_gi[1]] = 0.5288  # Angle

# ---- collection membership
col_collection.objects.link(ob_cube)

# ---- scene / render settings (as saved in the file)
scene.frame_start = 1; scene.frame_end = 250; scene.frame_set(1)
scene.render.engine = 'CYCLES'
scene.cycles.sampling_pattern = 'TABULATED_SOBOL'
scene.cycles.use_light_tree = False
scene.cycles.bake_type = 'AO'
scene.view_settings.view_transform = 'Filmic'
bpy.context.view_layer.update()

# ---- added for rendering (the .blend has no active camera and no usable light): camera, sun
cam_auto = bpy.data.cameras.new('AutoCamera')
cam_auto.lens = 50.0
cam_auto.sensor_width = 36.0
cam_auto.clip_end = 1000.0
ob_auto_camera = bpy.data.objects.new('AutoCamera', cam_auto)
scene.collection.objects.link(ob_auto_camera)
ob_auto_camera.location = (0.226794, -0.270679, 0.180453)
ob_auto_camera.rotation_euler = (1.09748, -7.21219e-08, 0.694738)
scene.camera = ob_auto_camera
light_auto_sun = bpy.data.lights.new('AutoSun', 'SUN')
light_auto_sun.energy = 3.0
light_auto_sun.angle = 0.0523599
ob_auto_sun = bpy.data.objects.new('AutoSun', light_auto_sun)
scene.collection.objects.link(ob_auto_sun)
ob_auto_sun.rotation_euler = (0.872665, 0.174533, 0.523599)
bpy.context.view_layer.update()
